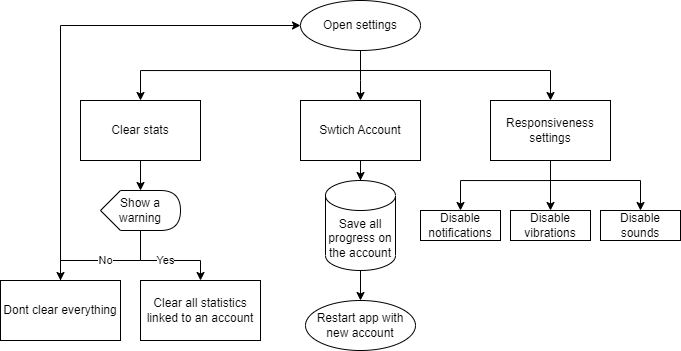

The diagram above was exported from draw.io. Its source (the exported page's mxGraphModel, read from the mxfile embedded in the PNG):
<mxGraphModel dx="968" dy="595" grid="1" gridSize="10" guides="1" tooltips="1" connect="1" arrows="1" fold="1" page="1" pageScale="1" pageWidth="827" pageHeight="1169" math="0" shadow="0">
  <root>
    <mxCell id="WIyWlLk6GJQsqaUBKTNV-0" />
    <mxCell id="WIyWlLk6GJQsqaUBKTNV-1" parent="WIyWlLk6GJQsqaUBKTNV-0" />
    <mxCell id="9kWI-CTglN-0UAvLr642-2" value="" style="edgeStyle=orthogonalEdgeStyle;rounded=0;orthogonalLoop=1;jettySize=auto;html=1;" parent="WIyWlLk6GJQsqaUBKTNV-1" source="9kWI-CTglN-0UAvLr642-0" target="9kWI-CTglN-0UAvLr642-1" edge="1">
      <mxGeometry relative="1" as="geometry">
        <Array as="points">
          <mxPoint x="400" y="90" />
          <mxPoint x="180" y="90" />
        </Array>
      </mxGeometry>
    </mxCell>
    <mxCell id="9kWI-CTglN-0UAvLr642-7" value="" style="edgeStyle=orthogonalEdgeStyle;rounded=0;orthogonalLoop=1;jettySize=auto;html=1;" parent="WIyWlLk6GJQsqaUBKTNV-1" source="9kWI-CTglN-0UAvLr642-0" target="9kWI-CTglN-0UAvLr642-5" edge="1">
      <mxGeometry relative="1" as="geometry">
        <Array as="points">
          <mxPoint x="400" y="100" />
          <mxPoint x="400" y="100" />
        </Array>
      </mxGeometry>
    </mxCell>
    <mxCell id="9kWI-CTglN-0UAvLr642-0" value="Open settings" style="ellipse;whiteSpace=wrap;html=1;" parent="WIyWlLk6GJQsqaUBKTNV-1" vertex="1">
      <mxGeometry x="340" y="20" width="120" height="50" as="geometry" />
    </mxCell>
    <mxCell id="9kWI-CTglN-0UAvLr642-9" value="" style="edgeStyle=orthogonalEdgeStyle;rounded=0;orthogonalLoop=1;jettySize=auto;html=1;" parent="WIyWlLk6GJQsqaUBKTNV-1" source="9kWI-CTglN-0UAvLr642-1" target="9kWI-CTglN-0UAvLr642-8" edge="1">
      <mxGeometry relative="1" as="geometry" />
    </mxCell>
    <mxCell id="9kWI-CTglN-0UAvLr642-1" value="Clear stats" style="whiteSpace=wrap;html=1;" parent="WIyWlLk6GJQsqaUBKTNV-1" vertex="1">
      <mxGeometry x="120" y="120" width="120" height="60" as="geometry" />
    </mxCell>
    <mxCell id="6byJjfgH0HY-5govZqNL-4" value="" style="edgeStyle=orthogonalEdgeStyle;rounded=0;orthogonalLoop=1;jettySize=auto;html=1;" edge="1" parent="WIyWlLk6GJQsqaUBKTNV-1" source="9kWI-CTglN-0UAvLr642-5" target="6byJjfgH0HY-5govZqNL-3">
      <mxGeometry relative="1" as="geometry" />
    </mxCell>
    <mxCell id="9kWI-CTglN-0UAvLr642-5" value="Swtich Account" style="whiteSpace=wrap;html=1;" parent="WIyWlLk6GJQsqaUBKTNV-1" vertex="1">
      <mxGeometry x="340" y="120" width="120" height="60" as="geometry" />
    </mxCell>
    <mxCell id="9kWI-CTglN-0UAvLr642-8" value="Show a warning" style="shape=display;whiteSpace=wrap;html=1;" parent="WIyWlLk6GJQsqaUBKTNV-1" vertex="1">
      <mxGeometry x="140" y="210" width="80" height="40" as="geometry" />
    </mxCell>
    <mxCell id="9kWI-CTglN-0UAvLr642-10" value="Clear all statistics linked to an account" style="rounded=0;whiteSpace=wrap;html=1;" parent="WIyWlLk6GJQsqaUBKTNV-1" vertex="1">
      <mxGeometry x="180" y="300" width="120" height="60" as="geometry" />
    </mxCell>
    <mxCell id="9kWI-CTglN-0UAvLr642-11" value="Dont clear everything" style="rounded=0;whiteSpace=wrap;html=1;" parent="WIyWlLk6GJQsqaUBKTNV-1" vertex="1">
      <mxGeometry x="40" y="300" width="120" height="60" as="geometry" />
    </mxCell>
    <mxCell id="9kWI-CTglN-0UAvLr642-13" value="" style="endArrow=classic;html=1;rounded=0;exitX=0.5;exitY=0;exitDx=0;exitDy=0;entryX=0;entryY=0.5;entryDx=0;entryDy=0;" parent="WIyWlLk6GJQsqaUBKTNV-1" source="9kWI-CTglN-0UAvLr642-11" target="9kWI-CTglN-0UAvLr642-0" edge="1">
      <mxGeometry width="50" height="50" relative="1" as="geometry">
        <mxPoint x="260" y="190" as="sourcePoint" />
        <mxPoint x="310" y="140" as="targetPoint" />
        <Array as="points">
          <mxPoint x="100" y="45" />
        </Array>
      </mxGeometry>
    </mxCell>
    <mxCell id="9kWI-CTglN-0UAvLr642-14" value="Yes" style="endArrow=classic;html=1;rounded=0;exitX=0;exitY=0;exitDx=40;exitDy=40;exitPerimeter=0;entryX=0.5;entryY=0;entryDx=0;entryDy=0;" parent="WIyWlLk6GJQsqaUBKTNV-1" source="9kWI-CTglN-0UAvLr642-8" target="9kWI-CTglN-0UAvLr642-10" edge="1">
      <mxGeometry width="50" height="50" relative="1" as="geometry">
        <mxPoint x="280" y="270" as="sourcePoint" />
        <mxPoint x="330" y="220" as="targetPoint" />
        <Array as="points">
          <mxPoint x="180" y="280" />
          <mxPoint x="240" y="280" />
        </Array>
      </mxGeometry>
    </mxCell>
    <mxCell id="9kWI-CTglN-0UAvLr642-15" value="No" style="endArrow=classic;html=1;rounded=0;exitX=0;exitY=0;exitDx=40;exitDy=40;exitPerimeter=0;entryX=0.5;entryY=0;entryDx=0;entryDy=0;" parent="WIyWlLk6GJQsqaUBKTNV-1" source="9kWI-CTglN-0UAvLr642-8" target="9kWI-CTglN-0UAvLr642-11" edge="1">
      <mxGeometry width="50" height="50" relative="1" as="geometry">
        <mxPoint x="290" y="310" as="sourcePoint" />
        <mxPoint x="340" y="260" as="targetPoint" />
        <Array as="points">
          <mxPoint x="180" y="280" />
          <mxPoint x="100" y="280" />
        </Array>
      </mxGeometry>
    </mxCell>
    <mxCell id="6byJjfgH0HY-5govZqNL-0" value="Restart app with new account" style="ellipse;whiteSpace=wrap;html=1;" vertex="1" parent="WIyWlLk6GJQsqaUBKTNV-1">
      <mxGeometry x="345" y="320" width="110" height="50" as="geometry" />
    </mxCell>
    <mxCell id="6byJjfgH0HY-5govZqNL-5" value="" style="edgeStyle=orthogonalEdgeStyle;rounded=0;orthogonalLoop=1;jettySize=auto;html=1;" edge="1" parent="WIyWlLk6GJQsqaUBKTNV-1" source="6byJjfgH0HY-5govZqNL-3" target="6byJjfgH0HY-5govZqNL-0">
      <mxGeometry relative="1" as="geometry" />
    </mxCell>
    <mxCell id="6byJjfgH0HY-5govZqNL-3" value="Save all progress on the account" style="shape=cylinder3;whiteSpace=wrap;html=1;boundedLbl=1;backgroundOutline=1;size=15;" vertex="1" parent="WIyWlLk6GJQsqaUBKTNV-1">
      <mxGeometry x="365" y="200" width="70" height="90" as="geometry" />
    </mxCell>
    <mxCell id="6byJjfgH0HY-5govZqNL-9" value="" style="edgeStyle=orthogonalEdgeStyle;rounded=0;orthogonalLoop=1;jettySize=auto;html=1;" edge="1" parent="WIyWlLk6GJQsqaUBKTNV-1" source="6byJjfgH0HY-5govZqNL-6" target="6byJjfgH0HY-5govZqNL-8">
      <mxGeometry relative="1" as="geometry">
        <Array as="points">
          <mxPoint x="590" y="200" />
          <mxPoint x="500" y="200" />
        </Array>
      </mxGeometry>
    </mxCell>
    <mxCell id="6byJjfgH0HY-5govZqNL-12" value="" style="edgeStyle=orthogonalEdgeStyle;rounded=0;orthogonalLoop=1;jettySize=auto;html=1;" edge="1" parent="WIyWlLk6GJQsqaUBKTNV-1" source="6byJjfgH0HY-5govZqNL-6" target="6byJjfgH0HY-5govZqNL-10">
      <mxGeometry relative="1" as="geometry" />
    </mxCell>
    <mxCell id="6byJjfgH0HY-5govZqNL-6" value="Responsiveness settings" style="rounded=0;whiteSpace=wrap;html=1;" vertex="1" parent="WIyWlLk6GJQsqaUBKTNV-1">
      <mxGeometry x="530" y="120" width="120" height="60" as="geometry" />
    </mxCell>
    <mxCell id="6byJjfgH0HY-5govZqNL-7" value="" style="endArrow=classic;html=1;rounded=0;entryX=0.5;entryY=0;entryDx=0;entryDy=0;exitX=0.5;exitY=1;exitDx=0;exitDy=0;" edge="1" parent="WIyWlLk6GJQsqaUBKTNV-1" source="9kWI-CTglN-0UAvLr642-0" target="6byJjfgH0HY-5govZqNL-6">
      <mxGeometry width="50" height="50" relative="1" as="geometry">
        <mxPoint x="390" y="350" as="sourcePoint" />
        <mxPoint x="440" y="300" as="targetPoint" />
        <Array as="points">
          <mxPoint x="400" y="90" />
          <mxPoint x="590" y="90" />
        </Array>
      </mxGeometry>
    </mxCell>
    <mxCell id="6byJjfgH0HY-5govZqNL-8" value="Disable notifications" style="whiteSpace=wrap;html=1;rounded=0;" vertex="1" parent="WIyWlLk6GJQsqaUBKTNV-1">
      <mxGeometry x="460" y="230" width="80" height="30" as="geometry" />
    </mxCell>
    <mxCell id="6byJjfgH0HY-5govZqNL-10" value="Disable vibrations" style="whiteSpace=wrap;html=1;rounded=0;" vertex="1" parent="WIyWlLk6GJQsqaUBKTNV-1">
      <mxGeometry x="550" y="230" width="80" height="30" as="geometry" />
    </mxCell>
    <mxCell id="6byJjfgH0HY-5govZqNL-11" value="Disable sounds" style="whiteSpace=wrap;html=1;rounded=0;" vertex="1" parent="WIyWlLk6GJQsqaUBKTNV-1">
      <mxGeometry x="640" y="230" width="80" height="30" as="geometry" />
    </mxCell>
    <mxCell id="6byJjfgH0HY-5govZqNL-13" value="" style="endArrow=classic;html=1;rounded=0;entryX=0.5;entryY=0;entryDx=0;entryDy=0;exitX=0.5;exitY=1;exitDx=0;exitDy=0;" edge="1" parent="WIyWlLk6GJQsqaUBKTNV-1" source="6byJjfgH0HY-5govZqNL-6" target="6byJjfgH0HY-5govZqNL-11">
      <mxGeometry width="50" height="50" relative="1" as="geometry">
        <mxPoint x="390" y="350" as="sourcePoint" />
        <mxPoint x="440" y="300" as="targetPoint" />
        <Array as="points">
          <mxPoint x="590" y="200" />
          <mxPoint x="680" y="200" />
        </Array>
      </mxGeometry>
    </mxCell>
  </root>
</mxGraphModel>